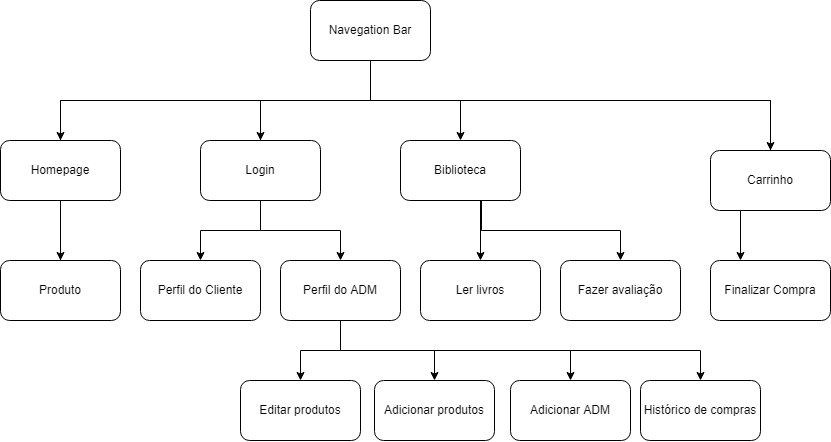

The diagram above was exported from draw.io. Its source (the exported page's mxGraphModel, read from the mxfile embedded in the PNG):
<mxGraphModel dx="1185" dy="662" grid="1" gridSize="10" guides="1" tooltips="1" connect="1" arrows="1" fold="1" page="1" pageScale="1" pageWidth="827" pageHeight="1169" math="0" shadow="0">
  <root>
    <mxCell id="0" />
    <mxCell id="1" parent="0" />
    <mxCell id="R8634nKlHJwJqpupdcy8-1" value="Navegation Bar" style="rounded=1;whiteSpace=wrap;html=1;" parent="1" vertex="1">
      <mxGeometry x="350" y="120" width="120" height="60" as="geometry" />
    </mxCell>
    <mxCell id="R8634nKlHJwJqpupdcy8-2" value="Homepage" style="rounded=1;whiteSpace=wrap;html=1;" parent="1" vertex="1">
      <mxGeometry x="40" y="260" width="120" height="60" as="geometry" />
    </mxCell>
    <mxCell id="R8634nKlHJwJqpupdcy8-3" value="Login" style="rounded=1;whiteSpace=wrap;html=1;" parent="1" vertex="1">
      <mxGeometry x="240" y="260" width="120" height="60" as="geometry" />
    </mxCell>
    <mxCell id="R8634nKlHJwJqpupdcy8-4" value="Perfil do Cliente" style="rounded=1;whiteSpace=wrap;html=1;" parent="1" vertex="1">
      <mxGeometry x="180" y="380" width="120" height="60" as="geometry" />
    </mxCell>
    <mxCell id="R8634nKlHJwJqpupdcy8-5" value="Carrinho" style="rounded=1;whiteSpace=wrap;html=1;" parent="1" vertex="1">
      <mxGeometry x="750" y="270" width="120" height="60" as="geometry" />
    </mxCell>
    <mxCell id="R8634nKlHJwJqpupdcy8-6" value="Finalizar Compra" style="rounded=1;whiteSpace=wrap;html=1;" parent="1" vertex="1">
      <mxGeometry x="750" y="380" width="120" height="60" as="geometry" />
    </mxCell>
    <mxCell id="R8634nKlHJwJqpupdcy8-7" value="Produto" style="rounded=1;whiteSpace=wrap;html=1;" parent="1" vertex="1">
      <mxGeometry x="40" y="380" width="120" height="60" as="geometry" />
    </mxCell>
    <mxCell id="7MiCyHX7IpO6CfvJ29FN-16" style="edgeStyle=orthogonalEdgeStyle;rounded=0;orthogonalLoop=1;jettySize=auto;html=1;exitX=0.75;exitY=1;exitDx=0;exitDy=0;entryX=0.5;entryY=0;entryDx=0;entryDy=0;" edge="1" parent="1" source="R8634nKlHJwJqpupdcy8-8" target="7MiCyHX7IpO6CfvJ29FN-15">
      <mxGeometry relative="1" as="geometry">
        <Array as="points">
          <mxPoint x="380" y="440" />
          <mxPoint x="380" y="470" />
          <mxPoint x="474" y="470" />
        </Array>
      </mxGeometry>
    </mxCell>
    <mxCell id="7MiCyHX7IpO6CfvJ29FN-17" style="edgeStyle=orthogonalEdgeStyle;rounded=0;orthogonalLoop=1;jettySize=auto;html=1;exitX=0.5;exitY=1;exitDx=0;exitDy=0;entryX=0.5;entryY=0;entryDx=0;entryDy=0;" edge="1" parent="1" source="R8634nKlHJwJqpupdcy8-8" target="R8634nKlHJwJqpupdcy8-10">
      <mxGeometry relative="1" as="geometry" />
    </mxCell>
    <mxCell id="R8634nKlHJwJqpupdcy8-8" value="Perfil do ADM" style="rounded=1;whiteSpace=wrap;html=1;" parent="1" vertex="1">
      <mxGeometry x="320" y="380" width="120" height="60" as="geometry" />
    </mxCell>
    <mxCell id="7MiCyHX7IpO6CfvJ29FN-14" style="edgeStyle=orthogonalEdgeStyle;rounded=0;orthogonalLoop=1;jettySize=auto;html=1;exitX=0.5;exitY=1;exitDx=0;exitDy=0;" edge="1" parent="1" source="R8634nKlHJwJqpupdcy8-9" target="7MiCyHX7IpO6CfvJ29FN-1">
      <mxGeometry relative="1" as="geometry">
        <Array as="points">
          <mxPoint x="520" y="320" />
        </Array>
      </mxGeometry>
    </mxCell>
    <mxCell id="R8634nKlHJwJqpupdcy8-9" value="Biblioteca" style="rounded=1;whiteSpace=wrap;html=1;" parent="1" vertex="1">
      <mxGeometry x="440" y="260" width="120" height="60" as="geometry" />
    </mxCell>
    <mxCell id="R8634nKlHJwJqpupdcy8-10" value="Editar produtos" style="rounded=1;whiteSpace=wrap;html=1;" parent="1" vertex="1">
      <mxGeometry x="280" y="500" width="120" height="60" as="geometry" />
    </mxCell>
    <mxCell id="R8634nKlHJwJqpupdcy8-12" value="" style="endArrow=none;html=1;rounded=0;exitX=0.5;exitY=0;exitDx=0;exitDy=0;" parent="1" source="R8634nKlHJwJqpupdcy8-3" edge="1">
      <mxGeometry width="50" height="50" relative="1" as="geometry">
        <mxPoint x="150" y="230" as="sourcePoint" />
        <mxPoint x="300" y="220" as="targetPoint" />
      </mxGeometry>
    </mxCell>
    <mxCell id="R8634nKlHJwJqpupdcy8-13" value="" style="endArrow=none;html=1;rounded=0;exitX=0.5;exitY=0;exitDx=0;exitDy=0;" parent="1" source="R8634nKlHJwJqpupdcy8-2" edge="1">
      <mxGeometry width="50" height="50" relative="1" as="geometry">
        <mxPoint x="70" y="240" as="sourcePoint" />
        <mxPoint x="300" y="220" as="targetPoint" />
        <Array as="points">
          <mxPoint x="100" y="220" />
        </Array>
      </mxGeometry>
    </mxCell>
    <mxCell id="R8634nKlHJwJqpupdcy8-15" value="" style="endArrow=none;html=1;rounded=0;entryX=0.5;entryY=0;entryDx=0;entryDy=0;" parent="1" target="R8634nKlHJwJqpupdcy8-5" edge="1">
      <mxGeometry width="50" height="50" relative="1" as="geometry">
        <mxPoint x="410" y="220" as="sourcePoint" />
        <mxPoint x="620" y="140" as="targetPoint" />
        <Array as="points">
          <mxPoint x="810" y="220" />
        </Array>
      </mxGeometry>
    </mxCell>
    <mxCell id="R8634nKlHJwJqpupdcy8-16" value="" style="endArrow=none;html=1;rounded=0;entryX=0.5;entryY=1;entryDx=0;entryDy=0;exitX=0.5;exitY=0;exitDx=0;exitDy=0;" parent="1" source="R8634nKlHJwJqpupdcy8-7" target="R8634nKlHJwJqpupdcy8-2" edge="1">
      <mxGeometry width="50" height="50" relative="1" as="geometry">
        <mxPoint x="20" y="380" as="sourcePoint" />
        <mxPoint x="70" y="330" as="targetPoint" />
      </mxGeometry>
    </mxCell>
    <mxCell id="7MiCyHX7IpO6CfvJ29FN-1" value="Ler livros" style="rounded=1;whiteSpace=wrap;html=1;" vertex="1" parent="1">
      <mxGeometry x="460" y="380" width="120" height="60" as="geometry" />
    </mxCell>
    <mxCell id="7MiCyHX7IpO6CfvJ29FN-4" value="" style="endArrow=classic;html=1;rounded=0;exitX=0.5;exitY=1;exitDx=0;exitDy=0;entryX=0.5;entryY=0;entryDx=0;entryDy=0;" edge="1" parent="1" source="R8634nKlHJwJqpupdcy8-1" target="R8634nKlHJwJqpupdcy8-2">
      <mxGeometry width="50" height="50" relative="1" as="geometry">
        <mxPoint x="520" y="120" as="sourcePoint" />
        <mxPoint x="520" y="210" as="targetPoint" />
        <Array as="points">
          <mxPoint x="410" y="220" />
          <mxPoint x="100" y="220" />
        </Array>
      </mxGeometry>
    </mxCell>
    <mxCell id="7MiCyHX7IpO6CfvJ29FN-5" value="" style="endArrow=classic;html=1;rounded=0;exitX=0.5;exitY=1;exitDx=0;exitDy=0;entryX=0.5;entryY=0;entryDx=0;entryDy=0;" edge="1" parent="1" source="R8634nKlHJwJqpupdcy8-1" target="R8634nKlHJwJqpupdcy8-3">
      <mxGeometry width="50" height="50" relative="1" as="geometry">
        <mxPoint x="470" y="200" as="sourcePoint" />
        <mxPoint x="130" y="280" as="targetPoint" />
        <Array as="points">
          <mxPoint x="410" y="220" />
          <mxPoint x="300" y="220" />
        </Array>
      </mxGeometry>
    </mxCell>
    <mxCell id="7MiCyHX7IpO6CfvJ29FN-6" value="" style="endArrow=classic;html=1;rounded=0;entryX=0.5;entryY=0;entryDx=0;entryDy=0;exitX=0.5;exitY=1;exitDx=0;exitDy=0;" edge="1" parent="1" source="R8634nKlHJwJqpupdcy8-1" target="R8634nKlHJwJqpupdcy8-9">
      <mxGeometry width="50" height="50" relative="1" as="geometry">
        <mxPoint x="440" y="180" as="sourcePoint" />
        <mxPoint x="310" y="270" as="targetPoint" />
        <Array as="points">
          <mxPoint x="410" y="220" />
          <mxPoint x="500" y="220" />
        </Array>
      </mxGeometry>
    </mxCell>
    <mxCell id="7MiCyHX7IpO6CfvJ29FN-8" value="" style="endArrow=classic;html=1;rounded=0;entryX=0.5;entryY=0;entryDx=0;entryDy=0;" edge="1" parent="1" target="R8634nKlHJwJqpupdcy8-4">
      <mxGeometry width="50" height="50" relative="1" as="geometry">
        <mxPoint x="300" y="320" as="sourcePoint" />
        <mxPoint x="280" y="370" as="targetPoint" />
        <Array as="points">
          <mxPoint x="300" y="330" />
          <mxPoint x="300" y="350" />
          <mxPoint x="240" y="350" />
        </Array>
      </mxGeometry>
    </mxCell>
    <mxCell id="7MiCyHX7IpO6CfvJ29FN-9" value="" style="endArrow=classic;html=1;rounded=0;entryX=0.5;entryY=0;entryDx=0;entryDy=0;" edge="1" parent="1" target="R8634nKlHJwJqpupdcy8-8">
      <mxGeometry width="50" height="50" relative="1" as="geometry">
        <mxPoint x="270" y="320" as="sourcePoint" />
        <mxPoint x="250" y="390" as="targetPoint" />
        <Array as="points">
          <mxPoint x="300" y="320" />
          <mxPoint x="300" y="340" />
          <mxPoint x="300" y="350" />
          <mxPoint x="380" y="350" />
        </Array>
      </mxGeometry>
    </mxCell>
    <mxCell id="7MiCyHX7IpO6CfvJ29FN-10" value="" style="endArrow=classic;html=1;rounded=0;entryX=0.5;entryY=0;entryDx=0;entryDy=0;" edge="1" parent="1" target="R8634nKlHJwJqpupdcy8-7">
      <mxGeometry width="50" height="50" relative="1" as="geometry">
        <mxPoint x="100" y="320" as="sourcePoint" />
        <mxPoint x="250" y="390" as="targetPoint" />
        <Array as="points" />
      </mxGeometry>
    </mxCell>
    <mxCell id="7MiCyHX7IpO6CfvJ29FN-13" value="" style="endArrow=classic;html=1;rounded=0;entryX=0.25;entryY=0;entryDx=0;entryDy=0;exitX=0.25;exitY=1;exitDx=0;exitDy=0;" edge="1" parent="1" source="R8634nKlHJwJqpupdcy8-5" target="R8634nKlHJwJqpupdcy8-6">
      <mxGeometry width="50" height="50" relative="1" as="geometry">
        <mxPoint x="470" y="450" as="sourcePoint" />
        <mxPoint x="470" y="490" as="targetPoint" />
        <Array as="points" />
      </mxGeometry>
    </mxCell>
    <mxCell id="7MiCyHX7IpO6CfvJ29FN-15" value="Adicionar produtos" style="rounded=1;whiteSpace=wrap;html=1;" vertex="1" parent="1">
      <mxGeometry x="414" y="500" width="120" height="60" as="geometry" />
    </mxCell>
    <mxCell id="7MiCyHX7IpO6CfvJ29FN-18" value="Adicionar ADM" style="rounded=1;whiteSpace=wrap;html=1;" vertex="1" parent="1">
      <mxGeometry x="550" y="500" width="120" height="60" as="geometry" />
    </mxCell>
    <mxCell id="7MiCyHX7IpO6CfvJ29FN-19" value="" style="endArrow=classic;html=1;rounded=0;entryX=0.5;entryY=0;entryDx=0;entryDy=0;" edge="1" parent="1" target="7MiCyHX7IpO6CfvJ29FN-18">
      <mxGeometry width="50" height="50" relative="1" as="geometry">
        <mxPoint x="380" y="440" as="sourcePoint" />
        <mxPoint x="460" y="410" as="targetPoint" />
        <Array as="points">
          <mxPoint x="380" y="470" />
          <mxPoint x="610" y="470" />
        </Array>
      </mxGeometry>
    </mxCell>
    <mxCell id="7MiCyHX7IpO6CfvJ29FN-20" value="Histórico de compras" style="rounded=1;whiteSpace=wrap;html=1;" vertex="1" parent="1">
      <mxGeometry x="680" y="500" width="120" height="60" as="geometry" />
    </mxCell>
    <mxCell id="7MiCyHX7IpO6CfvJ29FN-21" value="" style="endArrow=classic;html=1;rounded=0;entryX=0.5;entryY=0;entryDx=0;entryDy=0;" edge="1" parent="1" target="7MiCyHX7IpO6CfvJ29FN-20">
      <mxGeometry width="50" height="50" relative="1" as="geometry">
        <mxPoint x="380" y="440" as="sourcePoint" />
        <mxPoint x="460" y="410" as="targetPoint" />
        <Array as="points">
          <mxPoint x="380" y="470" />
          <mxPoint x="740" y="470" />
        </Array>
      </mxGeometry>
    </mxCell>
    <mxCell id="7MiCyHX7IpO6CfvJ29FN-22" value="Fazer avaliação" style="rounded=1;whiteSpace=wrap;html=1;" vertex="1" parent="1">
      <mxGeometry x="600" y="380" width="120" height="60" as="geometry" />
    </mxCell>
    <mxCell id="7MiCyHX7IpO6CfvJ29FN-25" value="" style="endArrow=classic;html=1;rounded=0;entryX=0.5;entryY=0;entryDx=0;entryDy=0;" edge="1" parent="1" target="7MiCyHX7IpO6CfvJ29FN-22">
      <mxGeometry width="50" height="50" relative="1" as="geometry">
        <mxPoint x="521" y="320" as="sourcePoint" />
        <mxPoint x="460" y="340" as="targetPoint" />
        <Array as="points">
          <mxPoint x="521" y="350" />
          <mxPoint x="660" y="350" />
        </Array>
      </mxGeometry>
    </mxCell>
    <mxCell id="7MiCyHX7IpO6CfvJ29FN-26" value="" style="endArrow=classic;html=1;rounded=0;entryX=0.5;entryY=0;entryDx=0;entryDy=0;exitX=0.5;exitY=1;exitDx=0;exitDy=0;" edge="1" parent="1" source="R8634nKlHJwJqpupdcy8-1" target="R8634nKlHJwJqpupdcy8-5">
      <mxGeometry width="50" height="50" relative="1" as="geometry">
        <mxPoint x="570" y="300" as="sourcePoint" />
        <mxPoint x="970" y="110" as="targetPoint" />
        <Array as="points">
          <mxPoint x="410" y="220" />
          <mxPoint x="810" y="220" />
        </Array>
      </mxGeometry>
    </mxCell>
  </root>
</mxGraphModel>